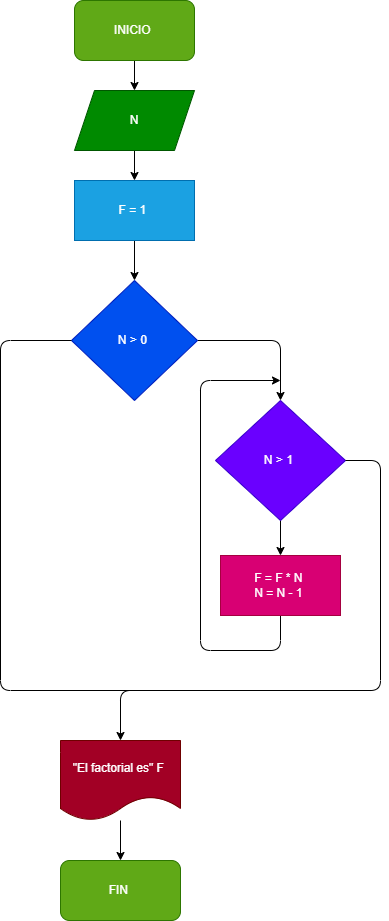

The diagram above was exported from draw.io. Its source (the exported page's mxGraphModel, read from the mxfile embedded in the PNG):
<mxGraphModel dx="1164" dy="520" grid="1" gridSize="10" guides="1" tooltips="1" connect="1" arrows="1" fold="1" page="1" pageScale="1" pageWidth="827" pageHeight="1169" math="0" shadow="0">
  <root>
    <mxCell id="0" />
    <mxCell id="1" parent="0" />
    <mxCell id="4" value="" style="edgeStyle=none;html=1;entryX=0.5;entryY=0;entryDx=0;entryDy=0;" edge="1" parent="1" source="2" target="6">
      <mxGeometry relative="1" as="geometry">
        <mxPoint x="414" y="120" as="targetPoint" />
      </mxGeometry>
    </mxCell>
    <mxCell id="2" value="INICIO&amp;nbsp;" style="rounded=1;whiteSpace=wrap;html=1;fillColor=#60a917;fontColor=#ffffff;strokeColor=#2D7600;" vertex="1" parent="1">
      <mxGeometry x="354" y="30" width="120" height="60" as="geometry" />
    </mxCell>
    <mxCell id="8" value="" style="edgeStyle=none;html=1;" edge="1" parent="1" source="6" target="7">
      <mxGeometry relative="1" as="geometry" />
    </mxCell>
    <mxCell id="6" value="N" style="shape=parallelogram;perimeter=parallelogramPerimeter;whiteSpace=wrap;html=1;fixedSize=1;fillColor=#008a00;fontColor=#ffffff;strokeColor=#005700;" vertex="1" parent="1">
      <mxGeometry x="354" y="120" width="120" height="60" as="geometry" />
    </mxCell>
    <mxCell id="9" style="edgeStyle=none;html=1;" edge="1" parent="1" source="7" target="10">
      <mxGeometry relative="1" as="geometry">
        <mxPoint x="414" y="310" as="targetPoint" />
      </mxGeometry>
    </mxCell>
    <mxCell id="7" value="F = 1&amp;nbsp;" style="whiteSpace=wrap;html=1;fillColor=#1ba1e2;fontColor=#ffffff;strokeColor=#006EAF;" vertex="1" parent="1">
      <mxGeometry x="354" y="210" width="120" height="60" as="geometry" />
    </mxCell>
    <mxCell id="11" style="edgeStyle=none;html=1;" edge="1" parent="1" source="10" target="12">
      <mxGeometry relative="1" as="geometry">
        <mxPoint x="610" y="370" as="targetPoint" />
        <Array as="points">
          <mxPoint x="560" y="370" />
        </Array>
      </mxGeometry>
    </mxCell>
    <mxCell id="10" value="N &amp;gt; 0&amp;nbsp;" style="rhombus;whiteSpace=wrap;html=1;fillColor=#0050ef;fontColor=#ffffff;strokeColor=#001DBC;" vertex="1" parent="1">
      <mxGeometry x="351" y="310" width="126" height="120" as="geometry" />
    </mxCell>
    <mxCell id="13" style="edgeStyle=none;html=1;" edge="1" parent="1" source="12" target="14">
      <mxGeometry relative="1" as="geometry">
        <mxPoint x="542" y="610" as="targetPoint" />
      </mxGeometry>
    </mxCell>
    <mxCell id="12" value="N &amp;gt; 1&amp;nbsp;" style="rhombus;whiteSpace=wrap;html=1;fillColor=#6a00ff;fontColor=#ffffff;strokeColor=#3700CC;" vertex="1" parent="1">
      <mxGeometry x="495" y="430" width="130" height="120" as="geometry" />
    </mxCell>
    <mxCell id="15" style="edgeStyle=none;html=1;entryX=0.5;entryY=0;entryDx=0;entryDy=0;exitX=1;exitY=0.5;exitDx=0;exitDy=0;" edge="1" parent="1" source="12" target="19">
      <mxGeometry relative="1" as="geometry">
        <mxPoint x="450" y="700" as="targetPoint" />
        <mxPoint x="650" y="470" as="sourcePoint" />
        <Array as="points">
          <mxPoint x="660" y="490" />
          <mxPoint x="660" y="720" />
          <mxPoint x="400" y="720" />
        </Array>
      </mxGeometry>
    </mxCell>
    <mxCell id="16" style="edgeStyle=none;html=1;" edge="1" parent="1" source="14">
      <mxGeometry relative="1" as="geometry">
        <mxPoint x="560" y="410" as="targetPoint" />
        <Array as="points">
          <mxPoint x="560" y="680" />
          <mxPoint x="480" y="680" />
          <mxPoint x="480" y="410" />
        </Array>
      </mxGeometry>
    </mxCell>
    <mxCell id="14" value="F = F * N&amp;nbsp;&lt;br&gt;N = N - 1&amp;nbsp;" style="rounded=0;whiteSpace=wrap;html=1;fillColor=#d80073;fontColor=#ffffff;strokeColor=#A50040;" vertex="1" parent="1">
      <mxGeometry x="500" y="585" width="120" height="60" as="geometry" />
    </mxCell>
    <mxCell id="18" value="" style="endArrow=none;html=1;entryX=0;entryY=0.5;entryDx=0;entryDy=0;" edge="1" parent="1" target="10">
      <mxGeometry width="50" height="50" relative="1" as="geometry">
        <mxPoint x="420" y="720" as="sourcePoint" />
        <mxPoint x="440" y="530" as="targetPoint" />
        <Array as="points">
          <mxPoint x="280" y="720" />
          <mxPoint x="280" y="370" />
        </Array>
      </mxGeometry>
    </mxCell>
    <mxCell id="20" style="edgeStyle=none;html=1;" edge="1" parent="1" source="19" target="21">
      <mxGeometry relative="1" as="geometry">
        <mxPoint x="400" y="890" as="targetPoint" />
      </mxGeometry>
    </mxCell>
    <mxCell id="19" value="&quot;El factorial es&quot; F&amp;nbsp;" style="shape=document;whiteSpace=wrap;html=1;boundedLbl=1;fillColor=#a20025;fontColor=#ffffff;strokeColor=#6F0000;" vertex="1" parent="1">
      <mxGeometry x="340" y="770" width="120" height="80" as="geometry" />
    </mxCell>
    <mxCell id="21" value="FIN&amp;nbsp;" style="rounded=1;whiteSpace=wrap;html=1;fillColor=#60a917;fontColor=#ffffff;strokeColor=#2D7600;" vertex="1" parent="1">
      <mxGeometry x="340" y="890" width="120" height="60" as="geometry" />
    </mxCell>
  </root>
</mxGraphModel>